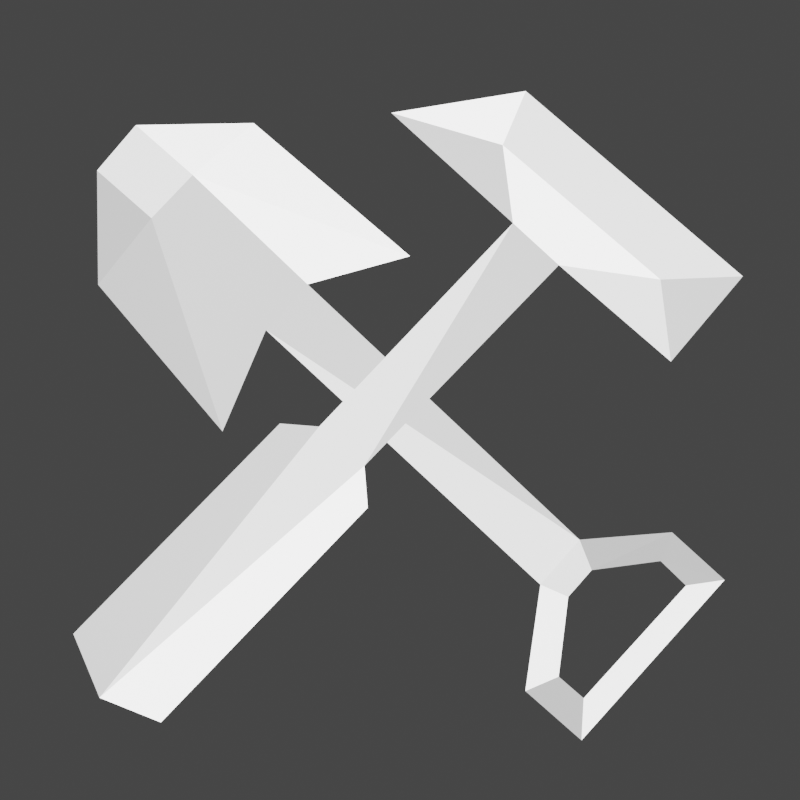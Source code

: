 # Source: contstruct-icon.blend  (saved by Blender 2.82.7; exported with 4.5.12 LTS)
import bpy
from mathutils import Matrix  # noqa: F401  (used for matrix-valued properties, if any)

bpy.ops.wm.read_factory_settings(use_empty=True)
scene = bpy.context.scene
scene.name = 'Scene'

# ---- collections
col_collection = bpy.data.collections.new('Collection'); scene.collection.children.link(col_collection)
col_collection_001 = bpy.data.collections.new('Collection.001'); col_collection.children.link(col_collection_001)

# ---- materials (node trees are filled in below, after node groups)
mat_material_1 = bpy.data.materials.new('material-1')
mat_material_1.alpha_threshold = 0.0
mat_material_1.use_transparent_shadow = False
mat_material_1.line_color = (0.0, 0.0, 0.0, 1.0)
mat_material_2 = bpy.data.materials.new('material-2')
mat_material_2.use_transparent_shadow = False
mat_material_3 = bpy.data.materials.new('material-3')
mat_material_3.use_transparent_shadow = False

# ---- material node trees
mat_material_1.use_nodes = True; mat_material_1.node_tree.nodes.clear()
_N = mat_material_1.node_tree.nodes; _L = mat_material_1.node_tree.links
n0 = _N.new('ShaderNodeOutputMaterial'); n0.name = 'Material Output'; n0.location = (300, 300)
n1 = _N.new('ShaderNodeBsdfPrincipled'); n1.name = 'Principled BSDF'; n1.location = (10, 300)
n1.distribution = 'GGX'
n1.subsurface_method = 'BURLEY'
n1.inputs[0].default_value = (0.6038, 0.6038, 0.6038, 1.0)
n1.inputs[2].default_value = 1.0
n1.inputs[3].default_value = 1.45
n1.inputs[13].default_value = 0.0
n1.inputs[27].default_value = (0.0, 0.0, 0.0, 1.0)
n1.inputs[28].default_value = 1.0
_L.new(n1.outputs[0], n0.inputs[0])
n0.is_active_output = True
mat_material_2.use_nodes = True; mat_material_2.node_tree.nodes.clear()
_N = mat_material_2.node_tree.nodes; _L = mat_material_2.node_tree.links
n0 = _N.new('ShaderNodeOutputMaterial'); n0.name = 'Material Output'; n0.location = (300, 300)
n1 = _N.new('ShaderNodeBsdfPrincipled'); n1.name = 'Principled BSDF'; n1.location = (10, 300)
n1.distribution = 'GGX'
n1.subsurface_method = 'BURLEY'
n1.inputs[0].default_value = (0.2529, 0.2529, 0.2529, 1.0)
n1.inputs[3].default_value = 1.45
n1.inputs[27].default_value = (0.0, 0.0, 0.0, 1.0)
n1.inputs[28].default_value = 1.0
_L.new(n1.outputs[0], n0.inputs[0])
n0.is_active_output = True
mat_material_3.use_nodes = True; mat_material_3.node_tree.nodes.clear()
_N = mat_material_3.node_tree.nodes; _L = mat_material_3.node_tree.links
n0 = _N.new('ShaderNodeOutputMaterial'); n0.name = 'Material Output'; n0.location = (300, 300)
n1 = _N.new('ShaderNodeBsdfPrincipled'); n1.name = 'Principled BSDF'; n1.location = (10, 300)
n1.distribution = 'GGX'
n1.subsurface_method = 'BURLEY'
n1.inputs[0].default_value = (1.0, 1.0, 1.0, 1.0)
n1.inputs[3].default_value = 1.45
n1.inputs[27].default_value = (0.0, 0.0, 0.0, 1.0)
n1.inputs[28].default_value = 1.0
_L.new(n1.outputs[0], n0.inputs[0])
n0.is_active_output = True

# ---- world
world_world = bpy.data.worlds.new('World'); scene.world = world_world
world_world.use_nodes = True; world_world.node_tree.nodes.clear()
_N = world_world.node_tree.nodes; _L = world_world.node_tree.links
n0 = _N.new('ShaderNodeOutputWorld'); n0.name = 'World Output'; n0.location = (300, 300)
n1 = _N.new('ShaderNodeBackground'); n1.name = 'Background'; n1.location = (10, 300)
n1.inputs[0].default_value = (0.05088, 0.05088, 0.05088, 1.0)
_L.new(n1.outputs[0], n0.inputs[0])
n0.is_active_output = True
world_world.color = (0.05088, 0.05088, 0.05088)
world_world.use_sun_shadow = False
world_world.sun_shadow_jitter_overblur = 0.0

# ---- cameras
cam_camera_001 = bpy.data.cameras.new('Camera.001')
cam_camera_001.lens = 93.0

# ---- lights
light_sun_001 = bpy.data.lights.new('Sun.001', 'SUN')
light_sun_001.transmission_factor = 0.0
light_sun_001.shadow_soft_size = 0.125

# ---- meshes
me_maxresdefault = bpy.data.meshes.new('maxresdefault')
me_maxresdefault.from_pydata([(0.09172, 0.1118, -0.5937), (0.1631, 0.05234, -0.5984), (0.1654, -0.1425, -0.5949), (0.08947, -0.1438, -0.5887), (0.08875, -0.04276, -0.5906), (-0.1013, -0.03275, -0.5752), (-0.1213, -0.05324, -0.5732), (-0.3241, -0.04311, -0.5569), (-0.3389, -0.0004327, -0.5564), (-0.3179, 0.04174, -0.5589), (0.08971, -0.0003389, -0.5914), (-0.1015, 0.008193, -0.576), (-0.1175, 0.02976, -0.5751), (0.1251, 0.04001, -0.5951), (0.1269, -0.1016, -0.5926), (-0.0344, 0.0784, -0.5915), (-0.04345, -0.1778, -0.586), (0.002107, -0.2224, -0.5889), (0.001237, -0.2711, -0.5879), (-0.1223, -0.2274, -0.5699), (-0.146, -0.2694, -0.5759), (-0.07669, 0.0794, -0.5881), (-0.08426, -0.1779, -0.5827), (-0.1459, -0.2181, -0.5769), (-0.07715, -0.1965, -0.5741), (-0.05292, -0.1966, -0.5761), (-0.01737, -0.228, -0.5784), (-0.01852, -0.2521, -0.5779), (-0.1222, -0.25, -0.5695), (-0.1486, 0.05609, -0.5818), (0.02637, 0.03811, -0.5957), (-0.129, 0.1868, -0.5858), (-0.07061, 0.2389, -0.5916), (-0.02966, 0.2393, -0.5949), (0.02448, 0.1792, -0.5982), (-0.06984, 0.1881, -0.5819), (-0.02918, 0.1862, -0.5852)], [], [(7, 6, 5, 8), (9, 8, 11, 12), (11, 8, 5), (11, 5, 10), (5, 4, 10), (10, 0, 13), (0, 1, 13), (3, 4, 14), (3, 14, 2), (2, 14, 13, 1), (4, 14, 13, 10), (22, 16, 21), (16, 15, 21), (16, 22, 24, 25), (17, 16, 25, 26), (18, 17, 26, 27), (28, 20, 18, 27), (20, 28, 19, 23), (22, 23, 19, 24), (35, 31, 32), (33, 36, 35, 32), (34, 36, 33), (29, 31, 35, 21), (15, 36, 35, 21), (30, 34, 36, 15)])
me_maxresdefault.polygons.foreach_set('material_index', [2, 1, 0, 0, 1, 1, 2, 0, 1, 0, 2, 0, 1, 0, 1, 1, 2, 1, 2, 1, 0, 2, 1, 1, 2])
_uv = me_maxresdefault.uv_layers.new(name='UVMap')
_uv.uv.foreach_set('vector', [0.0, 0.0, 0.0, 0.0, 0.0, 0.0, 0.0, 0.0, 0.0, 0.0, 0.0, 0.0, 0.0, 0.0, 0.0, 0.0, 0.0, 0.0, 0.0, 0.0, 0.0, 0.0, 0.0, 0.0, 0.0, 0.0, 0.0, 0.0, 0.0, 0.0, 0.0, 0.0, 0.0, 0.0, 0.0, 0.0, 0.0, 0.0, 0.0, 0.0, 0.0, 0.0, 0.0, 0.0, 0.0, 0.0, 0.0, 0.0, 0.0, 0.0, 0.0, 0.0, 0.0, 0.0, 0.0, 0.0, 0.0, 0.0, 0.0, 0.0, 0.0, 0.0, 0.0, 0.0, 0.0, 0.0, 0.0, 0.0, 0.0, 0.0, 0.0, 0.0, 0.0, 0.0, 0.0, 0.0, 0.0, 0.0, 0.0, 0.0, 0.0, 0.0, 0.0, 0.0, 0.0, 0.0, 0.0, 0.0, 0.0, 0.0, 0.0, 0.0, 0.0, 0.0, 0.0, 0.0, 0.0, 0.0, 0.0, 0.0, 0.0, 0.0, 0.0, 0.0, 0.0, 0.0, 0.0, 0.0, 0.0, 0.0, 0.0, 0.0, 0.0, 0.0, 0.0, 0.0, 0.0, 0.0, 0.0, 0.0, 0.0, 0.0, 0.0, 0.0, 0.0, 0.0, 0.0, 0.0, 0.0, 0.0, 0.0, 0.0, 0.0, 0.0, 0.0, 0.0, 0.0, 0.0, 0.0, 0.0, 0.0, 0.0, 0.0, 0.0, 0.0, 0.0, 0.0, 0.0, 0.0, 0.0, 0.0, 0.0, 0.0, 0.0, 0.0, 0.0, 0.0, 0.0, 0.0, 0.0, 0.0, 0.0, 0.0, 0.0, 0.0, 0.0, 0.0, 0.0, 0.0, 0.0, 0.0, 0.0, 0.0, 0.0, 0.0, 0.0, 0.0, 0.0])
me_maxresdefault.materials.append(mat_material_1)
me_maxresdefault.materials.append(mat_material_2)
me_maxresdefault.materials.append(mat_material_3)
me_maxresdefault.use_remesh_fix_poles = True
me_maxresdefault.use_remesh_preserve_attributes = False
me_maxresdefault.use_mirror_vertex_groups = False
me_maxresdefault.update()

# ---- objects
ob_maxresdefault = bpy.data.objects.new('maxresdefault', me_maxresdefault)
ob_camera_001 = bpy.data.objects.new('Camera.001', cam_camera_001)
ob_sun = bpy.data.objects.new('Sun', light_sun_001)

# ---- transforms, parenting, visibility, modifiers, constraints
ob_maxresdefault.location = (0.08409, 0.1616, 0.5821)
ob_maxresdefault.rotation_euler = (0.01867, -0.08141, 0.8523)
ob_maxresdefault.lineart.crease_threshold = 0.0
ob_camera_001.location = (0.08932, 0.1513, 1.412)
ob_camera_001.lineart.crease_threshold = 0.0
ob_sun.location = (0.0, 0.0, 1.861)
ob_sun.lineart.crease_threshold = 0.0

# ---- collection membership
col_collection_001.objects.link(ob_maxresdefault)
col_collection_001.objects.link(ob_camera_001)
col_collection_001.objects.link(ob_sun)

# ---- scene / render settings (as saved in the file)
scene.camera = ob_camera_001
scene.frame_start = 1; scene.frame_end = 250; scene.frame_set(1)
scene.render.engine = 'BLENDER_EEVEE_NEXT'
scene.render.resolution_x = 64
scene.render.resolution_y = 64
scene.render.film_transparent = True
scene.cycles.use_denoising = False
scene.cycles.samples = 128
scene.cycles.sampling_pattern = 'TABULATED_SOBOL'
scene.cycles.use_adaptive_sampling = False
scene.cycles.use_light_tree = False
scene.view_settings.view_transform = 'Filmic'
bpy.context.view_layer.update()
